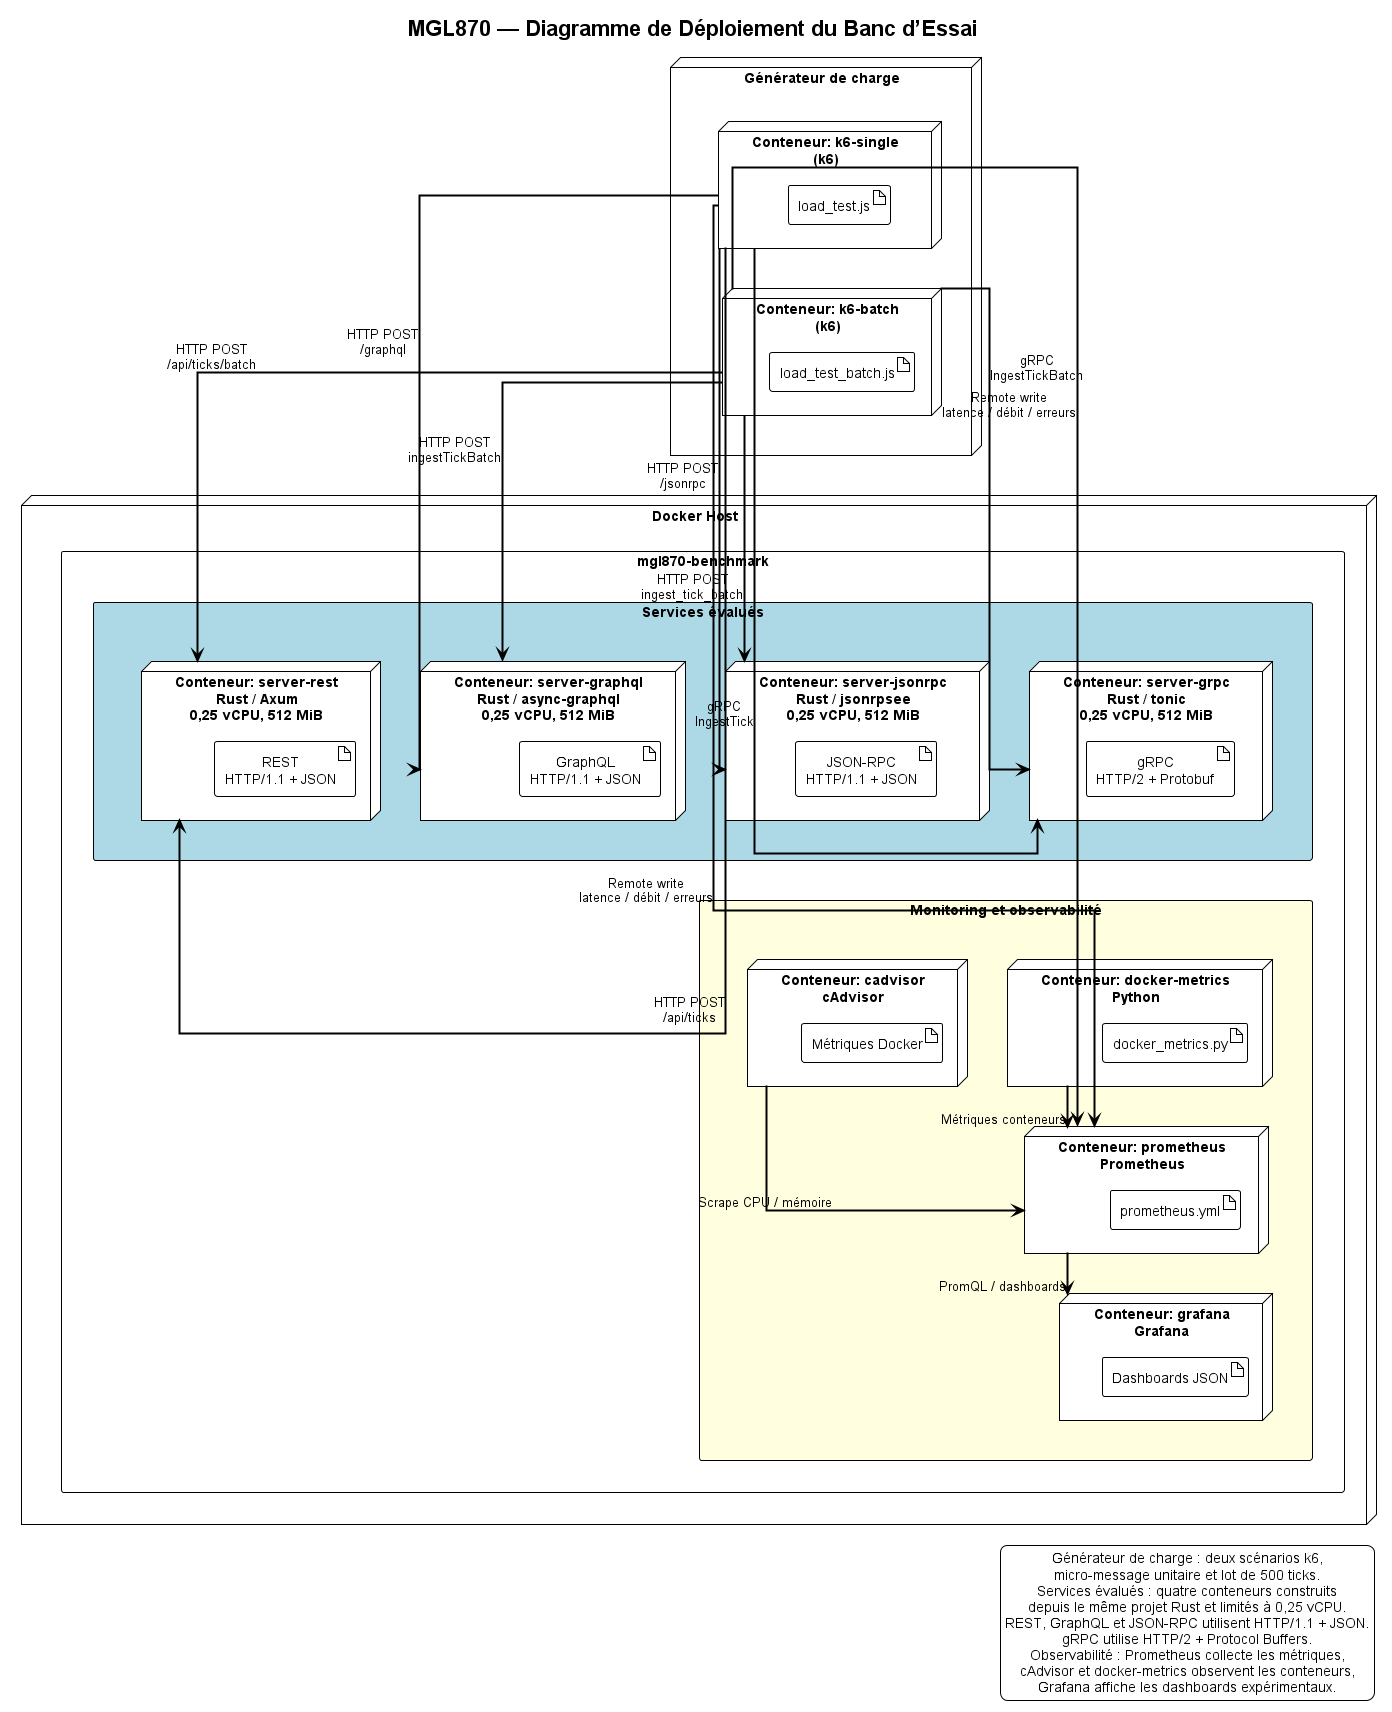

The diagram above was rendered by PlantUML. Its source (embedded in the PNG):
@startuml "MGL870 - Vue Déploiement"
!theme plain
skinparam backgroundColor #FFFFFF
skinparam linetype ortho
skinparam shadowing false
skinparam artifactStyle rectangle
skinparam packageStyle rectangle
skinparam ArrowThickness 2
skinparam defaultTextAlignment center
skinparam defaultFontName Arial

title "MGL870 — Diagramme de Déploiement du Banc d’Essai"

' ========== LOAD GENERATION LAYER ==========
node "Générateur de charge" as LoadGenerator {
  node "Conteneur: k6-single\n(k6)" as K6Single {
    artifact "load_test.js"
  }
  node "Conteneur: k6-batch\n(k6)" as K6Batch {
    artifact "load_test_batch.js"
  }
}

node "Docker Host" as Docker {
  package "mgl870-benchmark" as Network {

    ' ========== SERVICE LAYER ==========
    package "Services évalués" as ServiceLayer #LightBlue {
      node "Conteneur: server-rest\nRust / Axum\n0,25 vCPU, 512 MiB" as RestC {
        artifact "REST\nHTTP/1.1 + JSON"
      }

      node "Conteneur: server-graphql\nRust / async-graphql\n0,25 vCPU, 512 MiB" as GraphQLC {
        artifact "GraphQL\nHTTP/1.1 + JSON"
      }

      node "Conteneur: server-jsonrpc\nRust / jsonrpsee\n0,25 vCPU, 512 MiB" as JsonRpcC {
        artifact "JSON-RPC\nHTTP/1.1 + JSON"
      }

      node "Conteneur: server-grpc\nRust / tonic\n0,25 vCPU, 512 MiB" as GrpcC {
        artifact "gRPC\nHTTP/2 + Protobuf"
      }
    }

    ' ========== OBSERVABILITY LAYER ==========
    package "Monitoring et observabilité" as MonitoringLayer #LightYellow {
      node "Conteneur: prometheus\nPrometheus" as PrometheusC {
        artifact "prometheus.yml"
      }

      node "Conteneur: cadvisor\ncAdvisor" as CAdvisorC {
        artifact "Métriques Docker"
      }

      node "Conteneur: docker-metrics\nPython" as DockerMetricsC {
        artifact "docker_metrics.py"
      }

      node "Conteneur: grafana\nGrafana" as GrafanaC {
        artifact "Dashboards JSON"
      }
    }
  }
}

' ========== LOAD FLOWS ==========
K6Single --> RestC : HTTP POST\n/api/ticks
K6Single --> GraphQLC : HTTP POST\n/graphql
K6Single --> JsonRpcC : HTTP POST\n/jsonrpc
K6Single --> GrpcC : gRPC\nIngestTick

K6Batch --> RestC : HTTP POST\n/api/ticks/batch
K6Batch --> GraphQLC : HTTP POST\ningestTickBatch
K6Batch --> JsonRpcC : HTTP POST\ningest_tick_batch
K6Batch --> GrpcC : gRPC\nIngestTickBatch

' ========== METRICS FLOWS ==========
CAdvisorC --> PrometheusC : Scrape CPU / mémoire
DockerMetricsC --> PrometheusC : Métriques conteneurs
K6Single --> PrometheusC : Remote write\nlatence / débit / erreurs
K6Batch --> PrometheusC : Remote write\nlatence / débit / erreurs
PrometheusC --> GrafanaC : PromQL / dashboards

' ========== LAYOUT HINTS ==========
LoadGenerator -[hidden]down-> Docker
ServiceLayer -[hidden]down-> MonitoringLayer
K6Single -[hidden]down-> K6Batch
RestC -[hidden]right-> GraphQLC
GraphQLC -[hidden]right-> JsonRpcC
JsonRpcC -[hidden]right-> GrpcC

legend right
Générateur de charge : deux scénarios k6,
micro-message unitaire et lot de 500 ticks.
Services évalués : quatre conteneurs construits
depuis le même projet Rust et limités à 0,25 vCPU.
REST, GraphQL et JSON-RPC utilisent HTTP/1.1 + JSON.
gRPC utilise HTTP/2 + Protocol Buffers.
Observabilité : Prometheus collecte les métriques,
cAdvisor et docker-metrics observent les conteneurs,
Grafana affiche les dashboards expérimentaux.
end legend

@enduml